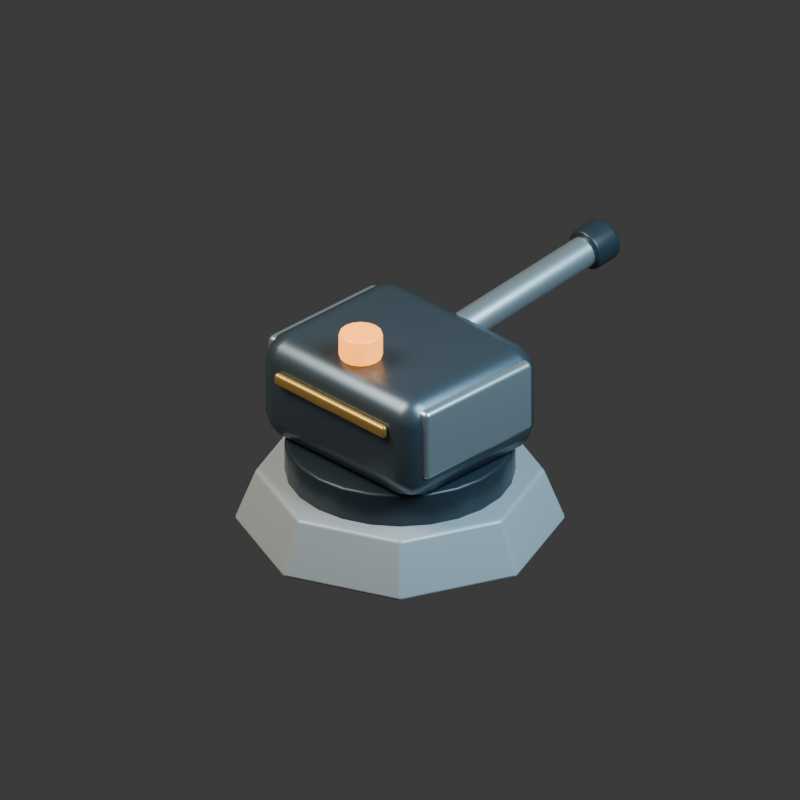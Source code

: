 # Source: autocannon-attack.blend  (saved by Blender 5.2.44; exported with 4.5.12 LTS)
import bpy
from mathutils import Matrix  # noqa: F401  (used for matrix-valued properties, if any)

bpy.ops.wm.read_factory_settings(use_empty=True)
scene = bpy.context.scene
scene.name = 'Scene'

# ---- collections
col_collection = bpy.data.collections.new('Collection'); scene.collection.children.link(col_collection)

# ---- materials (node trees are filled in below, after node groups)
mat_light_reinforced_concrete = bpy.data.materials.new('Light reinforced concrete')
mat_light_reinforced_concrete.diffuse_color = (0.38, 0.42, 0.44, 1.0)
mat_carbon_rubber_and_vents = bpy.data.materials.new('Carbon rubber and vents')
mat_carbon_rubber_and_vents.diffuse_color = (0.022, 0.035, 0.046, 1.0)
mat_graphite_armored_steel = bpy.data.materials.new('Graphite armored steel')
mat_graphite_armored_steel.diffuse_color = (0.115, 0.155, 0.19, 1.0)
mat_warm_brass_markings = bpy.data.materials.new('Warm brass markings')
mat_warm_brass_markings.diffuse_color = (0.62, 0.38, 0.1, 1.0)
mat_brushed_pale_titanium = bpy.data.materials.new('Brushed pale titanium')
mat_brushed_pale_titanium.diffuse_color = (0.5, 0.59, 0.63, 1.0)
mat_amber_warning_light = bpy.data.materials.new('Amber warning light')
mat_amber_warning_light.diffuse_color = (0.95, 0.29, 0.035, 1.0)

# ---- material node trees
mat_light_reinforced_concrete.use_nodes = True; mat_light_reinforced_concrete.node_tree.nodes.clear()
_N = mat_light_reinforced_concrete.node_tree.nodes; _L = mat_light_reinforced_concrete.node_tree.links
n0 = _N.new('ShaderNodeBsdfPrincipled'); n0.name = 'Principled BSDF'; n0.location = (-200, 100)
n0.inputs[0].default_value = (0.38, 0.42, 0.44, 1.0)
n0.inputs[1].default_value = 0.08
n0.inputs[2].default_value = 0.35
n0.inputs[10].default_value = 0.005
n1 = _N.new('ShaderNodeOutputMaterial'); n1.name = 'Material Output'; n1.location = (200, 100)
_L.new(n0.outputs[0], n1.inputs[0])
n1.is_active_output = True
mat_carbon_rubber_and_vents.use_nodes = True; mat_carbon_rubber_and_vents.node_tree.nodes.clear()
_N = mat_carbon_rubber_and_vents.node_tree.nodes; _L = mat_carbon_rubber_and_vents.node_tree.links
n0 = _N.new('ShaderNodeBsdfPrincipled'); n0.name = 'Principled BSDF'; n0.location = (-200, 100)
n0.inputs[0].default_value = (0.022, 0.035, 0.046, 1.0)
n0.inputs[1].default_value = 0.12
n0.inputs[2].default_value = 0.35
n0.inputs[10].default_value = 0.005
n1 = _N.new('ShaderNodeOutputMaterial'); n1.name = 'Material Output'; n1.location = (200, 100)
_L.new(n0.outputs[0], n1.inputs[0])
n1.is_active_output = True
mat_graphite_armored_steel.use_nodes = True; mat_graphite_armored_steel.node_tree.nodes.clear()
_N = mat_graphite_armored_steel.node_tree.nodes; _L = mat_graphite_armored_steel.node_tree.links
n0 = _N.new('ShaderNodeBsdfPrincipled'); n0.name = 'Principled BSDF'; n0.location = (-200, 100)
n0.inputs[0].default_value = (0.115, 0.155, 0.19, 1.0)
n0.inputs[1].default_value = 0.75
n0.inputs[2].default_value = 0.35
n0.inputs[10].default_value = 0.005
n1 = _N.new('ShaderNodeOutputMaterial'); n1.name = 'Material Output'; n1.location = (200, 100)
_L.new(n0.outputs[0], n1.inputs[0])
n1.is_active_output = True
mat_warm_brass_markings.use_nodes = True; mat_warm_brass_markings.node_tree.nodes.clear()
_N = mat_warm_brass_markings.node_tree.nodes; _L = mat_warm_brass_markings.node_tree.links
n0 = _N.new('ShaderNodeBsdfPrincipled'); n0.name = 'Principled BSDF'; n0.location = (-200, 100)
n0.inputs[0].default_value = (0.62, 0.38, 0.1, 1.0)
n0.inputs[1].default_value = 0.7
n0.inputs[2].default_value = 0.35
n0.inputs[10].default_value = 0.005
n1 = _N.new('ShaderNodeOutputMaterial'); n1.name = 'Material Output'; n1.location = (200, 100)
_L.new(n0.outputs[0], n1.inputs[0])
n1.is_active_output = True
mat_brushed_pale_titanium.use_nodes = True; mat_brushed_pale_titanium.node_tree.nodes.clear()
_N = mat_brushed_pale_titanium.node_tree.nodes; _L = mat_brushed_pale_titanium.node_tree.links
n0 = _N.new('ShaderNodeBsdfPrincipled'); n0.name = 'Principled BSDF'; n0.location = (-200, 100)
n0.inputs[0].default_value = (0.5, 0.59, 0.63, 1.0)
n0.inputs[1].default_value = 0.8
n0.inputs[2].default_value = 0.35
n0.inputs[10].default_value = 0.005
n1 = _N.new('ShaderNodeOutputMaterial'); n1.name = 'Material Output'; n1.location = (200, 100)
_L.new(n0.outputs[0], n1.inputs[0])
n1.is_active_output = True
mat_amber_warning_light.use_nodes = True; mat_amber_warning_light.node_tree.nodes.clear()
_N = mat_amber_warning_light.node_tree.nodes; _L = mat_amber_warning_light.node_tree.links
n0 = _N.new('ShaderNodeBsdfPrincipled'); n0.name = 'Principled BSDF'; n0.location = (-200, 100)
n0.inputs[0].default_value = (0.95, 0.29, 0.035, 1.0)
n0.inputs[1].default_value = 0.2
n0.inputs[2].default_value = 0.35
n0.inputs[10].default_value = 0.005
n0.inputs[27].default_value = (0.95, 0.29, 0.035, 1.0)
n0.inputs[28].default_value = 2.633
n0.inputs[29].default_value = 2.633
n1 = _N.new('ShaderNodeOutputMaterial'); n1.name = 'Material Output'; n1.location = (200, 100)
_L.new(n0.outputs[0], n1.inputs[0])
n1.is_active_output = True

# ---- world
world_world = bpy.data.worlds.new('World'); scene.world = world_world
world_world.use_nodes = True; world_world.node_tree.nodes.clear()
_N = world_world.node_tree.nodes; _L = world_world.node_tree.links
n0 = _N.new('ShaderNodeOutputWorld'); n0.name = 'World Output'; n0.location = (200, 100)
n1 = _N.new('ShaderNodeBackground'); n1.name = 'Background'; n1.location = (-200, 100)
n1.inputs[0].default_value = (0.05088, 0.05088, 0.05088, 1.0)
_L.new(n1.outputs[0], n0.inputs[0])
n0.is_active_output = True
world_world.color = (0.17, 0.19, 0.22)
world_world.sun_shadow_jitter_overblur = 0.0

# ---- cameras
cam_camera_001 = bpy.data.cameras.new('Camera.001')
cam_camera_001.type = 'ORTHO'
cam_camera_001.ortho_scale = 3.6

# ---- lights
light_area = bpy.data.lights.new('Area', 'AREA')
light_area.color = (1.0, 0.9, 0.75)
light_area.energy = 800.0
light_area.shape = 'DISK'
light_area.size = 5.0
light_area.size_y = 1.0
light_area_001 = bpy.data.lights.new('Area.001', 'AREA')
light_area_001.color = (0.55, 0.82, 1.0)
light_area_001.energy = 650.0
light_area_001.shape = 'DISK'
light_area_001.size = 4.0
light_area_001.size_y = 1.0

# ---- meshes
me_cone_002 = bpy.data.meshes.new('Cone.002')
me_cone_002.from_pydata([(0.0, 0.75, -0.13), (0.0, 0.65, 0.13), (0.5303, 0.5303, -0.13), (0.4596, 0.4596, 0.13), (0.75, 0.0, -0.13), (0.65, 0.0, 0.13), (0.5303, -0.5303, -0.13), (0.4596, -0.4596, 0.13), (0.0, -0.75, -0.13), (0.0, -0.65, 0.13), (-0.5303, -0.5303, -0.13), (-0.4596, -0.4596, 0.13), (-0.75, 0.0, -0.13), (-0.65, 0.0, 0.13), (-0.5303, 0.5303, -0.13), (-0.4596, 0.4596, 0.13)], [], [(0, 1, 3, 2), (2, 3, 5, 4), (4, 5, 7, 6), (6, 7, 9, 8), (8, 9, 11, 10), (10, 11, 13, 12), (3, 1, 15, 13, 11, 9, 7, 5), (12, 13, 15, 14), (14, 15, 1, 0), (0, 2, 4, 6, 8, 10, 12, 14)])
_uv = me_cone_002.uv_layers.new(name='UVMap')
_uv.uv.foreach_set('vector', [1.0, 0.5, 1.0, 1.0, 0.875, 1.0, 0.875, 0.5, 0.875, 0.5, 0.875, 1.0, 0.75, 1.0, 0.75, 0.5, 0.75, 0.5, 0.75, 1.0, 0.625, 1.0, 0.625, 0.5, 0.625, 0.5, 0.625, 1.0, 0.5, 1.0, 0.5, 0.5, 0.5, 0.5, 0.5, 1.0, 0.375, 1.0, 0.375, 0.5, 0.375, 0.5, 0.375, 1.0, 0.25, 1.0, 0.25, 0.5, 0.4197, 0.4197, 0.25, 0.49, 0.08029, 0.4197, 0.01, 0.25, 0.08029, 0.08029, 0.25, 0.01, 0.4197, 0.08029, 0.49, 0.25, 0.25, 0.5, 0.25, 1.0, 0.125, 1.0, 0.125, 0.5, 0.125, 0.5, 0.125, 1.0, 0.0, 1.0, 0.0, 0.5, 0.75, 0.49, 0.9197, 0.4197, 0.99, 0.25, 0.9197, 0.08029, 0.75, 0.01, 0.5803, 0.08029, 0.51, 0.25, 0.5803, 0.4197])
me_cone_002.materials.append(mat_light_reinforced_concrete)
me_cone_002.update()
me_cylinder_007 = bpy.data.meshes.new('Cylinder.007')
me_cylinder_007.from_pydata([(0.0, 0.52, -0.09), (0.0, 0.52, 0.09), (0.1346, 0.5023, -0.09), (0.1346, 0.5023, 0.09), (0.26, 0.4503, -0.09), (0.26, 0.4503, 0.09), (0.3677, 0.3677, -0.09), (0.3677, 0.3677, 0.09), (0.4503, 0.26, -0.09), (0.4503, 0.26, 0.09), (0.5023, 0.1346, -0.09), (0.5023, 0.1346, 0.09), (0.52, 0.0, -0.09), (0.52, 0.0, 0.09), (0.5023, -0.1346, -0.09), (0.5023, -0.1346, 0.09), (0.4503, -0.26, -0.09), (0.4503, -0.26, 0.09), (0.3677, -0.3677, -0.09), (0.3677, -0.3677, 0.09), (0.26, -0.4503, -0.09), (0.26, -0.4503, 0.09), (0.1346, -0.5023, -0.09), (0.1346, -0.5023, 0.09), (0.0, -0.52, -0.09), (0.0, -0.52, 0.09), (-0.1346, -0.5023, -0.09), (-0.1346, -0.5023, 0.09), (-0.26, -0.4503, -0.09), (-0.26, -0.4503, 0.09), (-0.3677, -0.3677, -0.09), (-0.3677, -0.3677, 0.09), (-0.4503, -0.26, -0.09), (-0.4503, -0.26, 0.09), (-0.5023, -0.1346, -0.09), (-0.5023, -0.1346, 0.09), (-0.52, 0.0, -0.09), (-0.52, 0.0, 0.09), (-0.5023, 0.1346, -0.09), (-0.5023, 0.1346, 0.09), (-0.4503, 0.26, -0.09), (-0.4503, 0.26, 0.09), (-0.3677, 0.3677, -0.09), (-0.3677, 0.3677, 0.09), (-0.26, 0.4503, -0.09), (-0.26, 0.4503, 0.09), (-0.1346, 0.5023, -0.09), (-0.1346, 0.5023, 0.09)], [], [(0, 1, 3, 2), (2, 3, 5, 4), (4, 5, 7, 6), (6, 7, 9, 8), (8, 9, 11, 10), (10, 11, 13, 12), (12, 13, 15, 14), (14, 15, 17, 16), (16, 17, 19, 18), (18, 19, 21, 20), (20, 21, 23, 22), (22, 23, 25, 24), (24, 25, 27, 26), (26, 27, 29, 28), (28, 29, 31, 30), (30, 31, 33, 32), (32, 33, 35, 34), (34, 35, 37, 36), (36, 37, 39, 38), (38, 39, 41, 40), (40, 41, 43, 42), (42, 43, 45, 44), (3, 1, 47, 45, 43, 41, 39, 37, 35, 33, 31, 29, 27, 25, 23, 21, 19, 17, 15, 13, 11, 9, 7, 5), (44, 45, 47, 46), (46, 47, 1, 0), (0, 2, 4, 6, 8, 10, 12, 14, 16, 18, 20, 22, 24, 26, 28, 30, 32, 34, 36, 38, 40, 42, 44, 46)])
_uv = me_cylinder_007.uv_layers.new(name='UVMap')
_uv.uv.foreach_set('vector', [1.0, 0.5, 1.0, 1.0, 0.9583, 1.0, 0.9583, 0.5, 0.9583, 0.5, 0.9583, 1.0, 0.9167, 1.0, 0.9167, 0.5, 0.9167, 0.5, 0.9167, 1.0, 0.875, 1.0, 0.875, 0.5, 0.875, 0.5, 0.875, 1.0, 0.8333, 1.0, 0.8333, 0.5, 0.8333, 0.5, 0.8333, 1.0, 0.7917, 1.0, 0.7917, 0.5, 0.7917, 0.5, 0.7917, 1.0, 0.75, 1.0, 0.75, 0.5, 0.75, 0.5, 0.75, 1.0, 0.7083, 1.0, 0.7083, 0.5, 0.7083, 0.5, 0.7083, 1.0, 0.6667, 1.0, 0.6667, 0.5, 0.6667, 0.5, 0.6667, 1.0, 0.625, 1.0, 0.625, 0.5, 0.625, 0.5, 0.625, 1.0, 0.5833, 1.0, 0.5833, 0.5, 0.5833, 0.5, 0.5833, 1.0, 0.5417, 1.0, 0.5417, 0.5, 0.5417, 0.5, 0.5417, 1.0, 0.5, 1.0, 0.5, 0.5, 0.5, 0.5, 0.5, 1.0, 0.4583, 1.0, 0.4583, 0.5, 0.4583, 0.5, 0.4583, 1.0, 0.4167, 1.0, 0.4167, 0.5, 0.4167, 0.5, 0.4167, 1.0, 0.375, 1.0, 0.375, 0.5, 0.375, 0.5, 0.375, 1.0, 0.3333, 1.0, 0.3333, 0.5, 0.3333, 0.5, 0.3333, 1.0, 0.2917, 1.0, 0.2917, 0.5, 0.2917, 0.5, 0.2917, 1.0, 0.25, 1.0, 0.25, 0.5, 0.25, 0.5, 0.25, 1.0, 0.2083, 1.0, 0.2083, 0.5, 0.2083, 0.5, 0.2083, 1.0, 0.1667, 1.0, 0.1667, 0.5, 0.1667, 0.5, 0.1667, 1.0, 0.125, 1.0, 0.125, 0.5, 0.125, 0.5, 0.125, 1.0, 0.08333, 1.0, 0.08333, 0.5, 0.3121, 0.4818, 0.25, 0.49, 0.1879, 0.4818, 0.13, 0.4578, 0.08029, 0.4197, 0.04215, 0.37, 0.01818, 0.3121, 0.01, 0.25, 0.01818, 0.1879, 0.04215, 0.13, 0.08029, 0.08029, 0.13, 0.04215, 0.1879, 0.01818, 0.25, 0.01, 0.3121, 0.01818, 0.37, 0.04215, 0.4197, 0.08029, 0.4578, 0.13, 0.4818, 0.1879, 0.49, 0.25, 0.4818, 0.3121, 0.4578, 0.37, 0.4197, 0.4197, 0.37, 0.4578, 0.08333, 0.5, 0.08333, 1.0, 0.04167, 1.0, 0.04167, 0.5, 0.04167, 0.5, 0.04167, 1.0, -1.863e-07, 1.0, -1.863e-07, 0.5, 0.75, 0.49, 0.8121, 0.4818, 0.87, 0.4578, 0.9197, 0.4197, 0.9578, 0.37, 0.9818, 0.3121, 0.99, 0.25, 0.9818, 0.1879, 0.9578, 0.13, 0.9197, 0.08029, 0.87, 0.04215, 0.8121, 0.01818, 0.75, 0.01, 0.6879, 0.01818, 0.63, 0.04215, 0.5803, 0.08029, 0.5422, 0.13, 0.5182, 0.1879, 0.51, 0.25, 0.5182, 0.3121, 0.5422, 0.37, 0.5803, 0.4197, 0.63, 0.4578, 0.6879, 0.4818])
me_cylinder_007.materials.append(mat_carbon_rubber_and_vents)
me_cylinder_007.update()
me_cube_009 = bpy.data.meshes.new('Cube.009')
me_cube_009.from_pydata([(-0.5, -0.425, -0.26), (-0.5, -0.425, 0.26), (-0.5, 0.425, -0.26), (-0.5, 0.425, 0.26), (0.5, -0.425, -0.26), (0.5, -0.425, 0.26), (0.5, 0.425, -0.26), (0.5, 0.425, 0.26)], [], [(0, 1, 3, 2), (2, 3, 7, 6), (6, 7, 5, 4), (4, 5, 1, 0), (2, 6, 4, 0), (7, 3, 1, 5)])
_uv = me_cube_009.uv_layers.new(name='UVMap')
_uv.uv.foreach_set('vector', [0.375, 0.0, 0.625, 0.0, 0.625, 0.25, 0.375, 0.25, 0.375, 0.25, 0.625, 0.25, 0.625, 0.5, 0.375, 0.5, 0.375, 0.5, 0.625, 0.5, 0.625, 0.75, 0.375, 0.75, 0.375, 0.75, 0.625, 0.75, 0.625, 1.0, 0.375, 1.0, 0.125, 0.5, 0.375, 0.5, 0.375, 0.75, 0.125, 0.75, 0.625, 0.5, 0.875, 0.5, 0.875, 0.75, 0.625, 0.75])
me_cube_009.materials.append(mat_graphite_armored_steel)
me_cube_009.update()
me_cube_010 = bpy.data.meshes.new('Cube.010')
me_cube_010.from_pydata([(-0.35, -0.0175, -0.03), (-0.35, -0.0175, 0.03), (-0.35, 0.0175, -0.03), (-0.35, 0.0175, 0.03), (0.35, -0.0175, -0.03), (0.35, -0.0175, 0.03), (0.35, 0.0175, -0.03), (0.35, 0.0175, 0.03)], [], [(0, 1, 3, 2), (2, 3, 7, 6), (6, 7, 5, 4), (4, 5, 1, 0), (2, 6, 4, 0), (7, 3, 1, 5)])
_uv = me_cube_010.uv_layers.new(name='UVMap')
_uv.uv.foreach_set('vector', [0.375, 0.0, 0.625, 0.0, 0.625, 0.25, 0.375, 0.25, 0.375, 0.25, 0.625, 0.25, 0.625, 0.5, 0.375, 0.5, 0.375, 0.5, 0.625, 0.5, 0.625, 0.75, 0.375, 0.75, 0.375, 0.75, 0.625, 0.75, 0.625, 1.0, 0.375, 1.0, 0.125, 0.5, 0.375, 0.5, 0.375, 0.75, 0.125, 0.75, 0.625, 0.5, 0.875, 0.5, 0.875, 0.75, 0.625, 0.75])
me_cube_010.materials.append(mat_warm_brass_markings)
me_cube_010.update()
me_cube_011 = bpy.data.meshes.new('Cube.011')
me_cube_011.from_pydata([(-0.06, -0.34, -0.175), (-0.06, -0.34, 0.175), (-0.06, 0.34, -0.175), (-0.06, 0.34, 0.175), (0.06, -0.34, -0.175), (0.06, -0.34, 0.175), (0.06, 0.34, -0.175), (0.06, 0.34, 0.175)], [], [(0, 1, 3, 2), (2, 3, 7, 6), (6, 7, 5, 4), (4, 5, 1, 0), (2, 6, 4, 0), (7, 3, 1, 5)])
_uv = me_cube_011.uv_layers.new(name='UVMap')
_uv.uv.foreach_set('vector', [0.375, 0.0, 0.625, 0.0, 0.625, 0.25, 0.375, 0.25, 0.375, 0.25, 0.625, 0.25, 0.625, 0.5, 0.375, 0.5, 0.375, 0.5, 0.625, 0.5, 0.625, 0.75, 0.375, 0.75, 0.375, 0.75, 0.625, 0.75, 0.625, 1.0, 0.375, 1.0, 0.125, 0.5, 0.375, 0.5, 0.375, 0.75, 0.125, 0.75, 0.625, 0.5, 0.875, 0.5, 0.875, 0.75, 0.625, 0.75])
me_cube_011.materials.append(mat_brushed_pale_titanium)
me_cube_011.update()
me_cube_012 = bpy.data.meshes.new('Cube.012')
me_cube_012.from_pydata([(-0.06, -0.34, -0.175), (-0.06, -0.34, 0.175), (-0.06, 0.34, -0.175), (-0.06, 0.34, 0.175), (0.06, -0.34, -0.175), (0.06, -0.34, 0.175), (0.06, 0.34, -0.175), (0.06, 0.34, 0.175)], [], [(0, 1, 3, 2), (2, 3, 7, 6), (6, 7, 5, 4), (4, 5, 1, 0), (2, 6, 4, 0), (7, 3, 1, 5)])
_uv = me_cube_012.uv_layers.new(name='UVMap')
_uv.uv.foreach_set('vector', [0.375, 0.0, 0.625, 0.0, 0.625, 0.25, 0.375, 0.25, 0.375, 0.25, 0.625, 0.25, 0.625, 0.5, 0.375, 0.5, 0.375, 0.5, 0.625, 0.5, 0.625, 0.75, 0.375, 0.75, 0.375, 0.75, 0.625, 0.75, 0.625, 1.0, 0.375, 1.0, 0.125, 0.5, 0.375, 0.5, 0.375, 0.75, 0.125, 0.75, 0.625, 0.5, 0.875, 0.5, 0.875, 0.75, 0.625, 0.75])
me_cube_012.materials.append(mat_brushed_pale_titanium)
me_cube_012.update()
me_cylinder_008 = bpy.data.meshes.new('Cylinder.008')
me_cylinder_008.from_pydata([(0.0, 0.073, -0.4727), (0.0, 0.073, 0.4727), (0.02794, 0.06744, -0.4727), (0.02794, 0.06744, 0.4727), (0.05162, 0.05162, -0.4727), (0.05162, 0.05162, 0.4727), (0.06744, 0.02794, -0.4727), (0.06744, 0.02794, 0.4727), (0.073, 0.0, -0.4727), (0.073, 0.0, 0.4727), (0.06744, -0.02794, -0.4727), (0.06744, -0.02794, 0.4727), (0.05162, -0.05162, -0.4727), (0.05162, -0.05162, 0.4727), (0.02794, -0.06744, -0.4727), (0.02794, -0.06744, 0.4727), (0.0, -0.073, -0.4727), (0.0, -0.073, 0.4727), (-0.02794, -0.06744, -0.4727), (-0.02794, -0.06744, 0.4727), (-0.05162, -0.05162, -0.4727), (-0.05162, -0.05162, 0.4727), (-0.06744, -0.02794, -0.4727), (-0.06744, -0.02794, 0.4727), (-0.073, 0.0, -0.4727), (-0.073, 0.0, 0.4727), (-0.06744, 0.02794, -0.4727), (-0.06744, 0.02794, 0.4727), (-0.05162, 0.05162, -0.4727), (-0.05162, 0.05162, 0.4727), (-0.02794, 0.06744, -0.4727), (-0.02794, 0.06744, 0.4727)], [], [(0, 1, 3, 2), (2, 3, 5, 4), (4, 5, 7, 6), (6, 7, 9, 8), (8, 9, 11, 10), (10, 11, 13, 12), (12, 13, 15, 14), (14, 15, 17, 16), (16, 17, 19, 18), (18, 19, 21, 20), (20, 21, 23, 22), (22, 23, 25, 24), (24, 25, 27, 26), (26, 27, 29, 28), (3, 1, 31, 29, 27, 25, 23, 21, 19, 17, 15, 13, 11, 9, 7, 5), (28, 29, 31, 30), (30, 31, 1, 0), (0, 2, 4, 6, 8, 10, 12, 14, 16, 18, 20, 22, 24, 26, 28, 30)])
_uv = me_cylinder_008.uv_layers.new(name='UVMap')
_uv.uv.foreach_set('vector', [1.0, 0.5, 1.0, 1.0, 0.9375, 1.0, 0.9375, 0.5, 0.9375, 0.5, 0.9375, 1.0, 0.875, 1.0, 0.875, 0.5, 0.875, 0.5, 0.875, 1.0, 0.8125, 1.0, 0.8125, 0.5, 0.8125, 0.5, 0.8125, 1.0, 0.75, 1.0, 0.75, 0.5, 0.75, 0.5, 0.75, 1.0, 0.6875, 1.0, 0.6875, 0.5, 0.6875, 0.5, 0.6875, 1.0, 0.625, 1.0, 0.625, 0.5, 0.625, 0.5, 0.625, 1.0, 0.5625, 1.0, 0.5625, 0.5, 0.5625, 0.5, 0.5625, 1.0, 0.5, 1.0, 0.5, 0.5, 0.5, 0.5, 0.5, 1.0, 0.4375, 1.0, 0.4375, 0.5, 0.4375, 0.5, 0.4375, 1.0, 0.375, 1.0, 0.375, 0.5, 0.375, 0.5, 0.375, 1.0, 0.3125, 1.0, 0.3125, 0.5, 0.3125, 0.5, 0.3125, 1.0, 0.25, 1.0, 0.25, 0.5, 0.25, 0.5, 0.25, 1.0, 0.1875, 1.0, 0.1875, 0.5, 0.1875, 0.5, 0.1875, 1.0, 0.125, 1.0, 0.125, 0.5, 0.3418, 0.4717, 0.25, 0.49, 0.1582, 0.4717, 0.08029, 0.4197, 0.02827, 0.3418, 0.01, 0.25, 0.02827, 0.1582, 0.08029, 0.08029, 0.1582, 0.02827, 0.25, 0.01, 0.3418, 0.02827, 0.4197, 0.08029, 0.4717, 0.1582, 0.49, 0.25, 0.4717, 0.3418, 0.4197, 0.4197, 0.125, 0.5, 0.125, 1.0, 0.0625, 1.0, 0.0625, 0.5, 0.0625, 0.5, 0.0625, 1.0, 0.0, 1.0, 0.0, 0.5, 0.75, 0.49, 0.8418, 0.4717, 0.9197, 0.4197, 0.9717, 0.3418, 0.99, 0.25, 0.9717, 0.1582, 0.9197, 0.08029, 0.8418, 0.02827, 0.75, 0.01, 0.6582, 0.02827, 0.5803, 0.08029, 0.5283, 0.1582, 0.51, 0.25, 0.5283, 0.3418, 0.5803, 0.4197, 0.6582, 0.4717])
me_cylinder_008.materials.append(mat_brushed_pale_titanium)
me_cylinder_008.update()
me_cylinder_009 = bpy.data.meshes.new('Cylinder.009')
me_cylinder_009.from_pydata([(0.0, 0.1, -0.0704), (0.0, 0.1, 0.0704), (0.03827, 0.09239, -0.0704), (0.03827, 0.09239, 0.0704), (0.07071, 0.07071, -0.0704), (0.07071, 0.07071, 0.0704), (0.09239, 0.03827, -0.0704), (0.09239, 0.03827, 0.0704), (0.1, 0.0, -0.0704), (0.1, 0.0, 0.0704), (0.09239, -0.03827, -0.0704), (0.09239, -0.03827, 0.0704), (0.07071, -0.07071, -0.0704), (0.07071, -0.07071, 0.0704), (0.03827, -0.09239, -0.0704), (0.03827, -0.09239, 0.0704), (0.0, -0.1, -0.0704), (0.0, -0.1, 0.0704), (-0.03827, -0.09239, -0.0704), (-0.03827, -0.09239, 0.0704), (-0.07071, -0.07071, -0.0704), (-0.07071, -0.07071, 0.0704), (-0.09239, -0.03827, -0.0704), (-0.09239, -0.03827, 0.0704), (-0.1, 0.0, -0.0704), (-0.1, 0.0, 0.0704), (-0.09239, 0.03827, -0.0704), (-0.09239, 0.03827, 0.0704), (-0.07071, 0.07071, -0.0704), (-0.07071, 0.07071, 0.0704), (-0.03827, 0.09239, -0.0704), (-0.03827, 0.09239, 0.0704)], [], [(0, 1, 3, 2), (2, 3, 5, 4), (4, 5, 7, 6), (6, 7, 9, 8), (8, 9, 11, 10), (10, 11, 13, 12), (12, 13, 15, 14), (14, 15, 17, 16), (16, 17, 19, 18), (18, 19, 21, 20), (20, 21, 23, 22), (22, 23, 25, 24), (24, 25, 27, 26), (26, 27, 29, 28), (3, 1, 31, 29, 27, 25, 23, 21, 19, 17, 15, 13, 11, 9, 7, 5), (28, 29, 31, 30), (30, 31, 1, 0), (0, 2, 4, 6, 8, 10, 12, 14, 16, 18, 20, 22, 24, 26, 28, 30)])
_uv = me_cylinder_009.uv_layers.new(name='UVMap')
_uv.uv.foreach_set('vector', [1.0, 0.5, 1.0, 1.0, 0.9375, 1.0, 0.9375, 0.5, 0.9375, 0.5, 0.9375, 1.0, 0.875, 1.0, 0.875, 0.5, 0.875, 0.5, 0.875, 1.0, 0.8125, 1.0, 0.8125, 0.5, 0.8125, 0.5, 0.8125, 1.0, 0.75, 1.0, 0.75, 0.5, 0.75, 0.5, 0.75, 1.0, 0.6875, 1.0, 0.6875, 0.5, 0.6875, 0.5, 0.6875, 1.0, 0.625, 1.0, 0.625, 0.5, 0.625, 0.5, 0.625, 1.0, 0.5625, 1.0, 0.5625, 0.5, 0.5625, 0.5, 0.5625, 1.0, 0.5, 1.0, 0.5, 0.5, 0.5, 0.5, 0.5, 1.0, 0.4375, 1.0, 0.4375, 0.5, 0.4375, 0.5, 0.4375, 1.0, 0.375, 1.0, 0.375, 0.5, 0.375, 0.5, 0.375, 1.0, 0.3125, 1.0, 0.3125, 0.5, 0.3125, 0.5, 0.3125, 1.0, 0.25, 1.0, 0.25, 0.5, 0.25, 0.5, 0.25, 1.0, 0.1875, 1.0, 0.1875, 0.5, 0.1875, 0.5, 0.1875, 1.0, 0.125, 1.0, 0.125, 0.5, 0.3418, 0.4717, 0.25, 0.49, 0.1582, 0.4717, 0.08029, 0.4197, 0.02827, 0.3418, 0.01, 0.25, 0.02827, 0.1582, 0.08029, 0.08029, 0.1582, 0.02827, 0.25, 0.01, 0.3418, 0.02827, 0.4197, 0.08029, 0.4717, 0.1582, 0.49, 0.25, 0.4717, 0.3418, 0.4197, 0.4197, 0.125, 0.5, 0.125, 1.0, 0.0625, 1.0, 0.0625, 0.5, 0.0625, 0.5, 0.0625, 1.0, 0.0, 1.0, 0.0, 0.5, 0.75, 0.49, 0.8418, 0.4717, 0.9197, 0.4197, 0.9717, 0.3418, 0.99, 0.25, 0.9717, 0.1582, 0.9197, 0.08029, 0.8418, 0.02827, 0.75, 0.01, 0.6582, 0.02827, 0.5803, 0.08029, 0.5283, 0.1582, 0.51, 0.25, 0.5283, 0.3418, 0.5803, 0.4197, 0.6582, 0.4717])
me_cylinder_009.materials.append(mat_carbon_rubber_and_vents)
me_cylinder_009.update()
me_cylinder_010 = bpy.data.meshes.new('Cylinder.010')
me_cylinder_010.from_pydata([(0.0, 0.1, -0.065), (0.0, 0.1, 0.065), (0.03827, 0.09239, -0.065), (0.03827, 0.09239, 0.065), (0.07071, 0.07071, -0.065), (0.07071, 0.07071, 0.065), (0.09239, 0.03827, -0.065), (0.09239, 0.03827, 0.065), (0.1, 0.0, -0.065), (0.1, 0.0, 0.065), (0.09239, -0.03827, -0.065), (0.09239, -0.03827, 0.065), (0.07071, -0.07071, -0.065), (0.07071, -0.07071, 0.065), (0.03827, -0.09239, -0.065), (0.03827, -0.09239, 0.065), (0.0, -0.1, -0.065), (0.0, -0.1, 0.065), (-0.03827, -0.09239, -0.065), (-0.03827, -0.09239, 0.065), (-0.07071, -0.07071, -0.065), (-0.07071, -0.07071, 0.065), (-0.09239, -0.03827, -0.065), (-0.09239, -0.03827, 0.065), (-0.1, 0.0, -0.065), (-0.1, 0.0, 0.065), (-0.09239, 0.03827, -0.065), (-0.09239, 0.03827, 0.065), (-0.07071, 0.07071, -0.065), (-0.07071, 0.07071, 0.065), (-0.03827, 0.09239, -0.065), (-0.03827, 0.09239, 0.065)], [], [(0, 1, 3, 2), (2, 3, 5, 4), (4, 5, 7, 6), (6, 7, 9, 8), (8, 9, 11, 10), (10, 11, 13, 12), (12, 13, 15, 14), (14, 15, 17, 16), (16, 17, 19, 18), (18, 19, 21, 20), (20, 21, 23, 22), (22, 23, 25, 24), (24, 25, 27, 26), (26, 27, 29, 28), (3, 1, 31, 29, 27, 25, 23, 21, 19, 17, 15, 13, 11, 9, 7, 5), (28, 29, 31, 30), (30, 31, 1, 0), (0, 2, 4, 6, 8, 10, 12, 14, 16, 18, 20, 22, 24, 26, 28, 30)])
_uv = me_cylinder_010.uv_layers.new(name='UVMap')
_uv.uv.foreach_set('vector', [1.0, 0.5, 1.0, 1.0, 0.9375, 1.0, 0.9375, 0.5, 0.9375, 0.5, 0.9375, 1.0, 0.875, 1.0, 0.875, 0.5, 0.875, 0.5, 0.875, 1.0, 0.8125, 1.0, 0.8125, 0.5, 0.8125, 0.5, 0.8125, 1.0, 0.75, 1.0, 0.75, 0.5, 0.75, 0.5, 0.75, 1.0, 0.6875, 1.0, 0.6875, 0.5, 0.6875, 0.5, 0.6875, 1.0, 0.625, 1.0, 0.625, 0.5, 0.625, 0.5, 0.625, 1.0, 0.5625, 1.0, 0.5625, 0.5, 0.5625, 0.5, 0.5625, 1.0, 0.5, 1.0, 0.5, 0.5, 0.5, 0.5, 0.5, 1.0, 0.4375, 1.0, 0.4375, 0.5, 0.4375, 0.5, 0.4375, 1.0, 0.375, 1.0, 0.375, 0.5, 0.375, 0.5, 0.375, 1.0, 0.3125, 1.0, 0.3125, 0.5, 0.3125, 0.5, 0.3125, 1.0, 0.25, 1.0, 0.25, 0.5, 0.25, 0.5, 0.25, 1.0, 0.1875, 1.0, 0.1875, 0.5, 0.1875, 0.5, 0.1875, 1.0, 0.125, 1.0, 0.125, 0.5, 0.3418, 0.4717, 0.25, 0.49, 0.1582, 0.4717, 0.08029, 0.4197, 0.02827, 0.3418, 0.01, 0.25, 0.02827, 0.1582, 0.08029, 0.08029, 0.1582, 0.02827, 0.25, 0.01, 0.3418, 0.02827, 0.4197, 0.08029, 0.4717, 0.1582, 0.49, 0.25, 0.4717, 0.3418, 0.4197, 0.4197, 0.125, 0.5, 0.125, 1.0, 0.0625, 1.0, 0.0625, 0.5, 0.0625, 0.5, 0.0625, 1.0, 0.0, 1.0, 0.0, 0.5, 0.75, 0.49, 0.8418, 0.4717, 0.9197, 0.4197, 0.9717, 0.3418, 0.99, 0.25, 0.9717, 0.1582, 0.9197, 0.08029, 0.8418, 0.02827, 0.75, 0.01, 0.6582, 0.02827, 0.5803, 0.08029, 0.5283, 0.1582, 0.51, 0.25, 0.5283, 0.3418, 0.5803, 0.4197, 0.6582, 0.4717])
me_cylinder_010.materials.append(mat_amber_warning_light)
me_cylinder_010.update()

# ---- objects
ob_camera = bpy.data.objects.new('Camera', cam_camera_001)
ob_key = bpy.data.objects.new('key', light_area)
ob_fill = bpy.data.objects.new('fill', light_area_001)
ob_octagonal_emplacement = bpy.data.objects.new('octagonal emplacement', me_cone_002)
ob_azimuth_bearing = bpy.data.objects.new('azimuth bearing', me_cylinder_007)
ob_armored_turret = bpy.data.objects.new('armored turret', me_cube_009)
ob_gold_identification_bar = bpy.data.objects.new('gold identification bar', me_cube_010)
ob_side_armor_module = bpy.data.objects.new('side armor module', me_cube_011)
ob_side_armor_module_001 = bpy.data.objects.new('side armor module.001', me_cube_012)
ob_main_cannon = bpy.data.objects.new('main cannon', me_cylinder_008)
ob_muzzle_brake = bpy.data.objects.new('muzzle brake', me_cylinder_009)
ob_sensor = bpy.data.objects.new('sensor', me_cylinder_010)
ob_autocannon_assembly = bpy.data.objects.new('autocannon assembly', None)

# ---- transforms, parenting, visibility, modifiers, constraints
ob_camera.location = (6.0, -6.0, 5.549)
ob_camera.rotation_euler = (1.047, -4.408e-08, 0.7854)
ob_key.location = (-3.0, -4.0, 7.0)
ob_key.rotation_euler = (0.6557, -8.637e-08, -0.6435)
ob_fill.location = (4.0, 1.0, 5.0)
ob_fill.rotation_euler = (0.7417, -3.311e-08, 1.816)
ob_octagonal_emplacement.parent = ob_autocannon_assembly
ob_octagonal_emplacement.location = (0.0, 0.0, 0.16)
_m = ob_octagonal_emplacement.modifiers.new('machined rounded edges', 'BEVEL')
_m.width = 0.018
_m.width_pct = 0.018
_m.segments = 2
_m = ob_octagonal_emplacement.modifiers.new('weighted normals', 'WEIGHTED_NORMAL')
ob_azimuth_bearing.parent = ob_autocannon_assembly
ob_azimuth_bearing.location = (0.0, 0.0, 0.36)
_m = ob_azimuth_bearing.modifiers.new('machined rounded edges', 'BEVEL')
_m.width = 0.015
_m.width_pct = 0.015
_m.segments = 2
_m = ob_azimuth_bearing.modifiers.new('weighted normals', 'WEIGHTED_NORMAL')
ob_armored_turret.parent = ob_autocannon_assembly
ob_armored_turret.location = (0.0, 0.0, 0.7)
_m = ob_armored_turret.modifiers.new('machined rounded edges', 'BEVEL')
_m.width = 0.12
_m.width_pct = 0.12
_m.segments = 2
_m = ob_armored_turret.modifiers.new('weighted normals', 'WEIGHTED_NORMAL')
ob_gold_identification_bar.parent = ob_autocannon_assembly
ob_gold_identification_bar.location = (0.0, -0.44, 0.8)
_m = ob_gold_identification_bar.modifiers.new('machined rounded edges', 'BEVEL')
_m.width = 0.015
_m.width_pct = 0.015
_m.segments = 2
_m = ob_gold_identification_bar.modifiers.new('weighted normals', 'WEIGHTED_NORMAL')
ob_side_armor_module.parent = ob_autocannon_assembly
ob_side_armor_module.location = (-0.45, 0.0, 0.74)
_m = ob_side_armor_module.modifiers.new('machined rounded edges', 'BEVEL')
_m.width = 0.025
_m.width_pct = 0.025
_m.segments = 2
_m = ob_side_armor_module.modifiers.new('weighted normals', 'WEIGHTED_NORMAL')
ob_side_armor_module_001.parent = ob_autocannon_assembly
ob_side_armor_module_001.location = (0.45, 0.0, 0.74)
_m = ob_side_armor_module_001.modifiers.new('machined rounded edges', 'BEVEL')
_m.width = 0.025
_m.width_pct = 0.025
_m.segments = 2
_m = ob_side_armor_module_001.modifiers.new('weighted normals', 'WEIGHTED_NORMAL')
ob_main_cannon.parent = ob_autocannon_assembly
ob_main_cannon.location = (0.0, 0.77, 0.9)
ob_main_cannon.rotation_euler = (1.465, -8.693e-08, -3.142)
_m = ob_main_cannon.modifiers.new('machined rounded edges', 'BEVEL')
_m.width = 0.015
_m.width_pct = 0.015
_m.segments = 2
_m = ob_main_cannon.modifiers.new('weighted normals', 'WEIGHTED_NORMAL')
ob_muzzle_brake.parent = ob_autocannon_assembly
ob_muzzle_brake.location = (0.0, 1.24, 0.9525)
ob_muzzle_brake.rotation_euler = (1.464, -8.693e-08, -3.142)
_m = ob_muzzle_brake.modifiers.new('machined rounded edges', 'BEVEL')
_m.width = 0.015
_m.width_pct = 0.015
_m.segments = 2
_m = ob_muzzle_brake.modifiers.new('weighted normals', 'WEIGHTED_NORMAL')
ob_sensor.parent = ob_autocannon_assembly
ob_sensor.location = (0.0, -0.25, 1.04)
_m = ob_sensor.modifiers.new('machined rounded edges', 'BEVEL')
_m.width = 0.015
_m.width_pct = 0.015
_m.segments = 2
_m = ob_sensor.modifiers.new('weighted normals', 'WEIGHTED_NORMAL')
ob_autocannon_assembly.location = (0.0, 0.0, 0.0)

# ---- collection membership
col_collection.objects.link(ob_camera)
col_collection.objects.link(ob_key)
col_collection.objects.link(ob_fill)
col_collection.objects.link(ob_octagonal_emplacement)
col_collection.objects.link(ob_azimuth_bearing)
col_collection.objects.link(ob_armored_turret)
col_collection.objects.link(ob_gold_identification_bar)
col_collection.objects.link(ob_side_armor_module)
col_collection.objects.link(ob_side_armor_module_001)
col_collection.objects.link(ob_main_cannon)
col_collection.objects.link(ob_muzzle_brake)
col_collection.objects.link(ob_sensor)
col_collection.objects.link(ob_autocannon_assembly)

# ---- scene / render settings (as saved in the file)
scene.camera = ob_camera
scene.frame_start = 1; scene.frame_end = 12; scene.frame_set(1)
scene.render.engine = 'CYCLES'
scene.render.resolution_x = 384
scene.render.resolution_y = 384
scene.render.fps = 18
scene.render.film_transparent = True
scene.render.bake_bias = 0.0
scene.render.bake_samples = 0
scene.render.compositor_device = 'GPU'
scene.cycles.samples = 12
scene.eevee.use_volume_custom_range = False
scene.eevee.fast_gi_thickness_near = 0.1
scene.eevee.fast_gi_thickness_far = 0.0
scene.eevee.ray_tracing_options.screen_trace_thickness = 0.1
bpy.context.view_layer.update()

